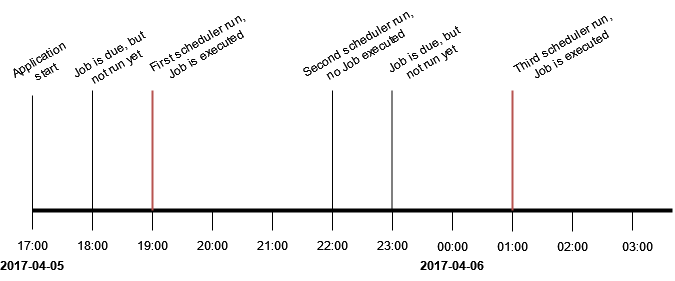

The diagram above was exported from draw.io. Its source (the exported page's mxGraphModel, read from the mxfile embedded in the PNG):
<mxGraphModel dx="1434" dy="894" grid="1" gridSize="10" guides="1" tooltips="1" connect="1" arrows="1" fold="1" page="1" pageScale="1" pageWidth="827" pageHeight="1169" math="0" shadow="0">
  <root>
    <mxCell id="0" />
    <mxCell id="1" parent="0" />
    <mxCell id="oCmPtwKeIPQbxBNWC-Mh-6" value="" style="endArrow=none;html=1;rounded=0;strokeWidth=4;" parent="1" edge="1">
      <mxGeometry width="50" height="50" relative="1" as="geometry">
        <mxPoint x="40" y="440" as="sourcePoint" />
        <mxPoint x="680" y="440" as="targetPoint" />
      </mxGeometry>
    </mxCell>
    <mxCell id="oCmPtwKeIPQbxBNWC-Mh-9" value="" style="endArrow=none;html=1;rounded=0;" parent="1" edge="1">
      <mxGeometry width="50" height="50" relative="1" as="geometry">
        <mxPoint x="40" y="439" as="sourcePoint" />
        <mxPoint x="40" y="459" as="targetPoint" />
      </mxGeometry>
    </mxCell>
    <mxCell id="oCmPtwKeIPQbxBNWC-Mh-10" value="&lt;div&gt;17:00&lt;/div&gt;" style="text;html=1;strokeColor=none;fillColor=none;align=center;verticalAlign=middle;whiteSpace=wrap;rounded=0;" parent="1" vertex="1">
      <mxGeometry x="20" y="460" width="40" height="30" as="geometry" />
    </mxCell>
    <mxCell id="oCmPtwKeIPQbxBNWC-Mh-11" value="" style="endArrow=none;html=1;rounded=0;" parent="1" target="oCmPtwKeIPQbxBNWC-Mh-12" edge="1">
      <mxGeometry width="50" height="50" relative="1" as="geometry">
        <mxPoint x="100" y="440" as="sourcePoint" />
        <mxPoint x="100" y="459" as="targetPoint" />
      </mxGeometry>
    </mxCell>
    <mxCell id="oCmPtwKeIPQbxBNWC-Mh-12" value="18:00" style="text;html=1;strokeColor=none;fillColor=none;align=center;verticalAlign=middle;whiteSpace=wrap;rounded=0;" parent="1" vertex="1">
      <mxGeometry x="70" y="460" width="60" height="30" as="geometry" />
    </mxCell>
    <mxCell id="oCmPtwKeIPQbxBNWC-Mh-13" value="" style="endArrow=none;html=1;rounded=0;" parent="1" target="oCmPtwKeIPQbxBNWC-Mh-14" edge="1">
      <mxGeometry width="50" height="50" relative="1" as="geometry">
        <mxPoint x="160" y="439" as="sourcePoint" />
        <mxPoint x="180" y="459" as="targetPoint" />
      </mxGeometry>
    </mxCell>
    <mxCell id="oCmPtwKeIPQbxBNWC-Mh-14" value="19:00" style="text;html=1;strokeColor=none;fillColor=none;align=center;verticalAlign=middle;whiteSpace=wrap;rounded=0;" parent="1" vertex="1">
      <mxGeometry x="130" y="460" width="60" height="30" as="geometry" />
    </mxCell>
    <mxCell id="oCmPtwKeIPQbxBNWC-Mh-17" value="" style="endArrow=none;html=1;rounded=0;" parent="1" target="oCmPtwKeIPQbxBNWC-Mh-18" edge="1">
      <mxGeometry width="50" height="50" relative="1" as="geometry">
        <mxPoint x="220" y="439" as="sourcePoint" />
        <mxPoint x="260" y="439" as="targetPoint" />
      </mxGeometry>
    </mxCell>
    <mxCell id="oCmPtwKeIPQbxBNWC-Mh-18" value="20:00" style="text;html=1;strokeColor=none;fillColor=none;align=center;verticalAlign=middle;whiteSpace=wrap;rounded=0;" parent="1" vertex="1">
      <mxGeometry x="190" y="460" width="60" height="30" as="geometry" />
    </mxCell>
    <mxCell id="oCmPtwKeIPQbxBNWC-Mh-19" style="edgeStyle=orthogonalEdgeStyle;rounded=0;orthogonalLoop=1;jettySize=auto;html=1;exitX=0.5;exitY=1;exitDx=0;exitDy=0;" parent="1" source="oCmPtwKeIPQbxBNWC-Mh-18" target="oCmPtwKeIPQbxBNWC-Mh-18" edge="1">
      <mxGeometry relative="1" as="geometry" />
    </mxCell>
    <mxCell id="oCmPtwKeIPQbxBNWC-Mh-20" value="" style="endArrow=none;html=1;rounded=0;" parent="1" target="oCmPtwKeIPQbxBNWC-Mh-21" edge="1">
      <mxGeometry width="50" height="50" relative="1" as="geometry">
        <mxPoint x="280" y="439" as="sourcePoint" />
        <mxPoint x="340" y="439" as="targetPoint" />
      </mxGeometry>
    </mxCell>
    <mxCell id="oCmPtwKeIPQbxBNWC-Mh-21" value="21:00" style="text;html=1;strokeColor=none;fillColor=none;align=center;verticalAlign=middle;whiteSpace=wrap;rounded=0;" parent="1" vertex="1">
      <mxGeometry x="250" y="460" width="60" height="30" as="geometry" />
    </mxCell>
    <mxCell id="oCmPtwKeIPQbxBNWC-Mh-23" value="" style="endArrow=none;html=1;rounded=0;" parent="1" target="oCmPtwKeIPQbxBNWC-Mh-24" edge="1">
      <mxGeometry width="50" height="50" relative="1" as="geometry">
        <mxPoint x="340" y="440" as="sourcePoint" />
        <mxPoint x="420" y="439" as="targetPoint" />
      </mxGeometry>
    </mxCell>
    <mxCell id="oCmPtwKeIPQbxBNWC-Mh-24" value="22:00" style="text;html=1;strokeColor=none;fillColor=none;align=center;verticalAlign=middle;whiteSpace=wrap;rounded=0;" parent="1" vertex="1">
      <mxGeometry x="310" y="460" width="60" height="30" as="geometry" />
    </mxCell>
    <mxCell id="oCmPtwKeIPQbxBNWC-Mh-31" value="" style="endArrow=none;html=1;rounded=0;" parent="1" target="oCmPtwKeIPQbxBNWC-Mh-32" edge="1">
      <mxGeometry width="50" height="50" relative="1" as="geometry">
        <mxPoint x="400" y="439" as="sourcePoint" />
        <mxPoint x="500" y="439" as="targetPoint" />
      </mxGeometry>
    </mxCell>
    <mxCell id="oCmPtwKeIPQbxBNWC-Mh-32" value="23:00" style="text;html=1;strokeColor=none;fillColor=none;align=center;verticalAlign=middle;whiteSpace=wrap;rounded=0;" parent="1" vertex="1">
      <mxGeometry x="370" y="460" width="60" height="30" as="geometry" />
    </mxCell>
    <mxCell id="oCmPtwKeIPQbxBNWC-Mh-33" value="" style="endArrow=none;html=1;rounded=0;" parent="1" target="oCmPtwKeIPQbxBNWC-Mh-34" edge="1">
      <mxGeometry width="50" height="50" relative="1" as="geometry">
        <mxPoint x="460" y="440" as="sourcePoint" />
        <mxPoint x="580" y="439" as="targetPoint" />
      </mxGeometry>
    </mxCell>
    <mxCell id="oCmPtwKeIPQbxBNWC-Mh-34" value="00:00" style="text;html=1;strokeColor=none;fillColor=none;align=center;verticalAlign=middle;whiteSpace=wrap;rounded=0;" parent="1" vertex="1">
      <mxGeometry x="430" y="460" width="60" height="31" as="geometry" />
    </mxCell>
    <mxCell id="oCmPtwKeIPQbxBNWC-Mh-35" value="" style="endArrow=none;html=1;rounded=0;" parent="1" target="oCmPtwKeIPQbxBNWC-Mh-36" edge="1">
      <mxGeometry width="50" height="50" relative="1" as="geometry">
        <mxPoint x="520" y="440" as="sourcePoint" />
        <mxPoint x="660" y="439" as="targetPoint" />
      </mxGeometry>
    </mxCell>
    <mxCell id="oCmPtwKeIPQbxBNWC-Mh-36" value="01:00" style="text;html=1;strokeColor=none;fillColor=none;align=center;verticalAlign=middle;whiteSpace=wrap;rounded=0;" parent="1" vertex="1">
      <mxGeometry x="490" y="461" width="60" height="30" as="geometry" />
    </mxCell>
    <mxCell id="oCmPtwKeIPQbxBNWC-Mh-37" value="" style="endArrow=none;html=1;rounded=0;" parent="1" target="oCmPtwKeIPQbxBNWC-Mh-38" edge="1">
      <mxGeometry width="50" height="50" relative="1" as="geometry">
        <mxPoint x="580" y="439" as="sourcePoint" />
        <mxPoint x="740" y="439" as="targetPoint" />
      </mxGeometry>
    </mxCell>
    <mxCell id="oCmPtwKeIPQbxBNWC-Mh-38" value="02:00" style="text;html=1;strokeColor=none;fillColor=none;align=center;verticalAlign=middle;whiteSpace=wrap;rounded=0;" parent="1" vertex="1">
      <mxGeometry x="550" y="461" width="60" height="30" as="geometry" />
    </mxCell>
    <mxCell id="oCmPtwKeIPQbxBNWC-Mh-41" value="03:00" style="text;html=1;strokeColor=none;fillColor=none;align=center;verticalAlign=middle;whiteSpace=wrap;rounded=0;" parent="1" vertex="1">
      <mxGeometry x="630" y="461" width="30" height="30" as="geometry" />
    </mxCell>
    <mxCell id="oCmPtwKeIPQbxBNWC-Mh-44" value="&lt;div&gt;Application&lt;/div&gt;&lt;div&gt;start&lt;br&gt;&lt;/div&gt;" style="text;html=1;strokeColor=none;fillColor=none;align=center;verticalAlign=middle;whiteSpace=wrap;rounded=0;rotation=-30;" parent="1" vertex="1">
      <mxGeometry x="30" y="280" width="40" height="30" as="geometry" />
    </mxCell>
    <mxCell id="oCmPtwKeIPQbxBNWC-Mh-45" value="Job is due, but not run yet" style="text;html=1;strokeColor=none;fillColor=none;align=center;verticalAlign=middle;whiteSpace=wrap;rounded=0;rotation=-30;" parent="1" vertex="1">
      <mxGeometry x="70" y="280" width="100" height="20" as="geometry" />
    </mxCell>
    <mxCell id="oCmPtwKeIPQbxBNWC-Mh-46" value="&lt;div&gt;First scheduler run,&lt;/div&gt;&lt;div&gt;&amp;nbsp;Job is executed&lt;br&gt;&lt;/div&gt;" style="text;html=1;strokeColor=none;fillColor=none;align=center;verticalAlign=middle;whiteSpace=wrap;rounded=0;rotation=-30;" parent="1" vertex="1">
      <mxGeometry x="148.71" y="262.67" width="119.33" height="30" as="geometry" />
    </mxCell>
    <mxCell id="oCmPtwKeIPQbxBNWC-Mh-48" value="&lt;div&gt;Second scheduler run,&amp;nbsp;&lt;/div&gt;&lt;div&gt;no Job executed&lt;br&gt;&lt;/div&gt;" style="text;html=1;strokeColor=none;fillColor=none;align=center;verticalAlign=middle;whiteSpace=wrap;rounded=0;rotation=-30;" parent="1" vertex="1">
      <mxGeometry x="300" y="262.67" width="140" height="30" as="geometry" />
    </mxCell>
    <mxCell id="oCmPtwKeIPQbxBNWC-Mh-49" value="Job is due, but not run yet" style="text;html=1;strokeColor=none;fillColor=none;align=center;verticalAlign=middle;whiteSpace=wrap;rounded=0;rotation=-30;" parent="1" vertex="1">
      <mxGeometry x="390" y="270" width="90" height="30" as="geometry" />
    </mxCell>
    <mxCell id="oCmPtwKeIPQbxBNWC-Mh-52" value="&lt;div&gt;Third scheduler run,&amp;nbsp;&lt;/div&gt;&lt;div&gt;Job is executed&lt;br&gt;&lt;/div&gt;" style="text;html=1;strokeColor=none;fillColor=none;align=center;verticalAlign=middle;whiteSpace=wrap;rounded=0;rotation=-30;" parent="1" vertex="1">
      <mxGeometry x="510" y="262.67" width="130" height="30" as="geometry" />
    </mxCell>
    <mxCell id="oCmPtwKeIPQbxBNWC-Mh-2" value="" style="endArrow=none;html=1;rounded=0;" parent="1" edge="1">
      <mxGeometry width="50" height="50" relative="1" as="geometry">
        <mxPoint x="640" y="460" as="sourcePoint" />
        <mxPoint x="640" y="440" as="targetPoint" />
      </mxGeometry>
    </mxCell>
    <mxCell id="oCmPtwKeIPQbxBNWC-Mh-3" value="&lt;b&gt;2017-04-05&lt;/b&gt;" style="text;html=1;strokeColor=none;fillColor=none;align=center;verticalAlign=middle;whiteSpace=wrap;rounded=0;" parent="1" vertex="1">
      <mxGeometry x="10" y="480" width="60" height="30" as="geometry" />
    </mxCell>
    <mxCell id="oCmPtwKeIPQbxBNWC-Mh-4" value="&lt;b&gt;2017-04-06&lt;/b&gt;" style="text;html=1;strokeColor=none;fillColor=none;align=center;verticalAlign=middle;whiteSpace=wrap;rounded=0;" parent="1" vertex="1">
      <mxGeometry x="430" y="480" width="60" height="30" as="geometry" />
    </mxCell>
    <mxCell id="DE6YmMhAygpPso04pVN5-1" value="" style="endArrow=none;html=1;rounded=0;entryX=-0.092;entryY=1.199;entryDx=0;entryDy=0;entryPerimeter=0;" parent="1" target="oCmPtwKeIPQbxBNWC-Mh-44" edge="1">
      <mxGeometry width="50" height="50" relative="1" as="geometry">
        <mxPoint x="40" y="440" as="sourcePoint" />
        <mxPoint x="40" y="330" as="targetPoint" />
      </mxGeometry>
    </mxCell>
    <mxCell id="DE6YmMhAygpPso04pVN5-5" value="" style="endArrow=none;html=1;rounded=0;" parent="1" edge="1">
      <mxGeometry width="50" height="50" relative="1" as="geometry">
        <mxPoint x="100" y="440" as="sourcePoint" />
        <mxPoint x="100" y="320" as="targetPoint" />
      </mxGeometry>
    </mxCell>
    <mxCell id="DE6YmMhAygpPso04pVN5-6" value="" style="endArrow=none;html=1;rounded=0;fillColor=#f8cecc;strokeColor=#b85450;strokeWidth=2;" parent="1" edge="1">
      <mxGeometry width="50" height="50" relative="1" as="geometry">
        <mxPoint x="160" y="440" as="sourcePoint" />
        <mxPoint x="160" y="320" as="targetPoint" />
      </mxGeometry>
    </mxCell>
    <mxCell id="DE6YmMhAygpPso04pVN5-8" value="" style="endArrow=none;html=1;rounded=0;" parent="1" edge="1">
      <mxGeometry width="50" height="50" relative="1" as="geometry">
        <mxPoint x="340" y="440" as="sourcePoint" />
        <mxPoint x="340" y="320" as="targetPoint" />
      </mxGeometry>
    </mxCell>
    <mxCell id="DE6YmMhAygpPso04pVN5-9" value="" style="endArrow=none;html=1;rounded=0;" parent="1" edge="1">
      <mxGeometry width="50" height="50" relative="1" as="geometry">
        <mxPoint x="399.5" y="320" as="sourcePoint" />
        <mxPoint x="399.5" y="440" as="targetPoint" />
      </mxGeometry>
    </mxCell>
    <mxCell id="DE6YmMhAygpPso04pVN5-10" value="" style="endArrow=none;html=1;rounded=0;fillColor=#f8cecc;strokeColor=#b85450;strokeWidth=2;" parent="1" edge="1">
      <mxGeometry width="50" height="50" relative="1" as="geometry">
        <mxPoint x="520" y="320" as="sourcePoint" />
        <mxPoint x="520" y="440" as="targetPoint" />
      </mxGeometry>
    </mxCell>
  </root>
</mxGraphModel>